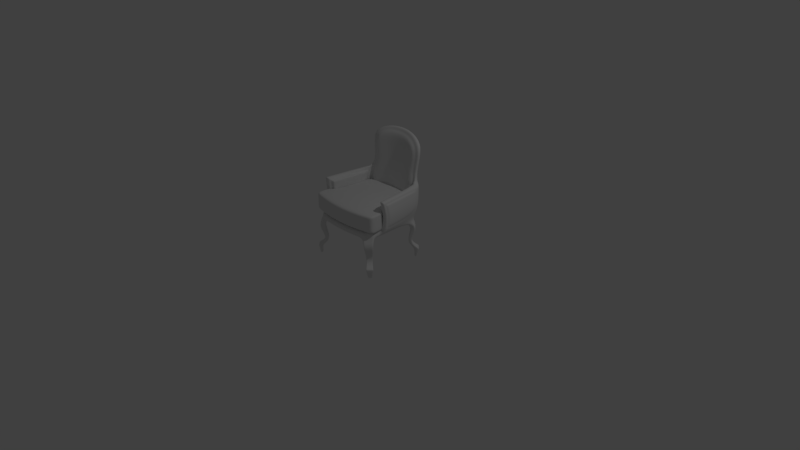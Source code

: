# Source: poltrona01.blend  (saved by Blender 2.79.0; exported with 4.5.12 LTS)
import bpy
from mathutils import Matrix  # noqa: F401  (used for matrix-valued properties, if any)

bpy.ops.wm.read_factory_settings(use_empty=True)
scene = bpy.context.scene
scene.name = 'Scene'

# ---- collections
col_collection_1 = bpy.data.collections.new('Collection 1'); scene.collection.children.link(col_collection_1)

# ---- materials (node trees are filled in below, after node groups)
mat_material = bpy.data.materials.new('Material')
mat_material.alpha_threshold = 0.0
mat_material.use_transparent_shadow = False
mat_material.roughness = 0.5
mat_material.line_color = (0.0, 0.0, 0.0, 1.0)

# ---- material node trees

# ---- world
world_world = bpy.data.worlds.new('World'); scene.world = world_world
world_world.color = (0.05088, 0.05088, 0.05088)
world_world.use_sun_shadow = False
world_world.sun_shadow_jitter_overblur = 0.0
world_world.cycles.sampling_method = 'MANUAL'

# ---- cameras
cam_camera = bpy.data.cameras.new('Camera')
cam_camera.clip_end = 100.0
cam_camera.lens = 35.0
cam_camera.sensor_width = 32.0
cam_camera.sensor_height = 18.0
cam_camera.ortho_scale = 7.314
cam_camera.dof.focus_distance = 0.0
cam_camera.dof.aperture_fstop = 128.0

# ---- lights
light_lamp = bpy.data.lights.new('Lamp', 'POINT')
light_lamp.transmission_factor = 0.0
light_lamp.cutoff_distance = 30.0
light_lamp.energy = 100.0
light_lamp.shadow_buffer_clip_start = 1.001
light_lamp.shadow_soft_size = 0.1
light_lamp.shadow_maximum_resolution = 0.006
light_lamp.use_absolute_resolution = True

# ---- meshes
me_cube_001 = bpy.data.meshes.new('Cube.001')
me_cube_001.from_pydata([(0.219, -0.224, 0.5981), (0.2099, -0.01967, 0.8504), (0.2434, -0.4605, 0.8309), (0.1727, 0.4028, 0.5981), (0.4723, -0.4139, 0.5981), (0.4723, -0.4139, 0.8305), (0.3997, 0.3826, 0.5981), (0.3997, 0.3826, 0.8305), (0.0, 0.4231, 0.5981), (0.0, 0.4231, 0.8305), (0.0, -0.4782, 0.5981), (0.0, -0.4782, 0.8305), (0.2434, -0.4605, 0.5981), (0.1727, 0.4028, 0.8305), (0.438, -0.2023, 0.5981), (0.438, -0.2023, 0.8308), (0.0, 0.03235, 0.8549), (0.0, -0.2456, 0.5981), (0.4915, -0.194, 0.8305), (0.5205, -0.3893, 0.8305), (0.5205, -0.3893, 0.5981), (0.4915, -0.194, 0.5981), (0.4019, 0.3353, 0.5981), (0.1771, 0.3522, 0.8305), (0.1771, 0.3522, 0.5981), (0.4019, 0.3353, 0.8305), (0.0, 0.369, 0.8305), (0.0, 0.369, 0.5981), (0.2238, -0.2703, 0.5981), (0.2245, -0.244, 0.8501), (0.4447, -0.2438, 0.8307), (0.0, -0.2355, 0.8549), (0.0, -0.2912, 0.5981), (0.4447, -0.2438, 0.5981), (0.4972, -0.2323, 0.8305), (0.4972, -0.2323, 0.5981), (0.1727, 0.4028, 0.7996), (0.2434, -0.4605, 0.8), (0.3997, 0.3826, 0.7996), (0.4723, -0.4139, 0.7996), (0.0, -0.4782, 0.7996), (0.0, 0.4231, 0.7996), (0.438, -0.2023, 0.7999), (0.5205, -0.3893, 0.7996), (0.4915, -0.194, 0.7996), (0.4019, 0.3353, 0.7996), (0.4972, -0.2323, 0.7996), (0.1727, 0.4028, 0.6375), (0.2434, -0.4605, 0.6375), (0.3997, 0.3826, 0.6375), (0.4723, -0.4139, 0.6375), (0.0, -0.4782, 0.6375), (0.0, 0.4231, 0.6375), (0.438, -0.2023, 0.6375), (0.5205, -0.3893, 0.6375), (0.4915, -0.194, 0.6375), (0.4019, 0.3353, 0.6375), (0.4972, -0.2323, 0.6375), (0.4644, 0.394, 0.0004547), (0.0, -0.2553, 0.5948), (0.4718, -0.1797, 0.6324), (0.4064, -0.2287, 0.5012), (0.0, 0.4311, 0.5012), (0.0, -0.463, 0.5012), (0.0, 0.4311, 0.5948), (0.0, -0.4895, 0.5948), (0.325, 0.3623, 0.5012), (0.3786, 0.3087, 0.5012), (0.4064, -0.3087, 0.5012), (0.3528, -0.3623, 0.5012), (0.4099, 0.3372, 0.6319), (0.3562, 0.4041, 0.6263), (0.3813, -0.4311, 0.5948), (0.4752, -0.3372, 0.5948), (0.0, -0.4208, 0.5012), (0.0, -0.2287, 0.5012), (0.4474, 0.3372, 0.5012), (0.0, 0.3623, 0.5012), (0.3535, 0.4311, 0.5012), (0.3813, -0.4311, 0.5012), (0.4752, -0.3372, 0.5012), (0.4752, -0.2287, 0.5012), (0.4306, 0.4277, 0.0004547), (0.4584, -0.4197, 0.0004547), (0.4922, -0.3859, 0.0004547), (0.4397, 0.3838, 0.0004547), (0.4204, 0.403, 0.0004547), (0.4482, -0.395, 0.0004547), (0.4675, -0.3757, 0.0004547), (0.5427, -0.1797, 0.6324), (0.0, 0.5022, 0.5948), (0.475, 0.3462, 0.6336), (0.3561, 0.4403, 0.984), (0.41, 0.4863, 0.9792), (0.41, 0.4457, 0.5948), (0.4105, 0.3607, 0.945), (0.4712, -0.2038, 0.9429), (0.0, 0.5563, 0.9786), (0.4756, 0.3653, 0.9446), (0.5422, -0.2038, 0.9427), (0.409, 0.5418, 1.476), (0.3562, 0.4748, 1.439), (0.0, 0.573, 1.583), (0.0, 0.6437, 1.576), (0.4004, 0.3842, 0.5948), (0.0, 0.4316, 0.6264), (0.4004, 0.4187, 0.9829), (0.4115, 0.4709, 1.473), (0.0, 0.5638, 1.531), (0.3685, 0.4449, 1.116), (0.4752, -0.2138, 0.5954), (0.4621, 0.3937, 0.5948), (0.5464, -0.2138, 0.5954), (0.4752, -0.2436, 0.9798), (0.4621, 0.4217, 0.9798), (0.5464, -0.2436, 0.9798), (0.0, 0.5777, 1.124), (0.3754, 0.5133, 1.111), (0.3234, 0.461, 1.106), (0.2376, -0.2213, 0.5951), (0.2002, 0.4163, 0.5948), (0.1768, 0.4398, 0.5012), (0.1877, 0.5542, 1.118), (0.1625, 0.371, 0.5012), (0.205, 0.4826, 0.5948), (0.205, 0.53, 0.9789), (0.2235, 0.5398, 1.565), (0.2229, 0.6105, 1.558), (0.1781, 0.4265, 0.6263), (0.1997, 0.5348, 1.517), (0.4087, 0.5292, 1.302), (0.4071, 0.4594, 1.298), (0.0, 0.6147, 1.378), (0.3563, 0.4692, 1.276), (0.2074, 0.5961, 1.365), (0.4955, -0.2094, 0.7876), (0.4824, 0.4077, 0.7873), (0.4303, 0.466, 0.787), (0.4207, 0.4014, 0.7889), (0.0, 0.5293, 0.7867), (0.5667, -0.2094, 0.7876), (0.3764, 0.4222, 0.8052), (0.4918, -0.1724, 0.7876), (0.4305, 0.3489, 0.7885), (0.4956, 0.3557, 0.7891), (0.5627, -0.1724, 0.7876), (0.205, 0.5063, 0.7869), (0.4033, -0.4049, 0.4021), (0.3564, -0.3251, 0.2007), (0.3707, -0.3597, 0.2036), (0.4313, -0.4726, 0.4021), (0.5238, -0.3801, 0.4021), (0.418, -0.3124, 0.2036), (0.3834, -0.2981, 0.2007), (0.4561, -0.3521, 0.4021), (0.4477, -0.3954, 0.004458), (0.4933, -0.386, 0.004458), (0.4583, -0.421, 0.004458), (0.4677, -0.3754, 0.004458), (0.4348, -0.4088, 0.08735), (0.4252, -0.3998, 0.1234), (0.4522, -0.4568, 0.125), (0.4546, -0.4585, 0.1193), (0.5241, -0.389, 0.1193), (0.522, -0.387, 0.125), (0.465, -0.36, 0.1234), (0.4744, -0.3692, 0.08735), (0.4988, 0.3785, 0.3888), (0.388, 0.3269, 0.2077), (0.5089, 0.3969, 0.1256), (0.4285, 0.4774, 0.1256), (0.3533, 0.3615, 0.2077), (0.3999, 0.4774, 0.3888), (0.3699, 0.405, 0.3888), (0.3428, 0.3362, 0.2077), (0.3931, 0.4074, 0.1358), (0.439, 0.3615, 0.1358), (0.3626, 0.3164, 0.2077), (0.4263, 0.3485, 0.3888), (0.4665, 0.3941, 0.006387), (0.4196, 0.4037, 0.006387), (0.4305, 0.4301, 0.006387), (0.4401, 0.3832, 0.006387), (0.4286, 0.4746, 0.1186), (0.4511, 0.3748, 0.08664), (0.5064, 0.3968, 0.1186), (0.4067, 0.4193, 0.08664), (0.1448, 0.4457, 1.115), (0.0, 0.457, 1.121), (0.1603, 0.4264, 0.9941), (0.3292, 0.3982, 0.9932), (0.2982, 0.4179, 1.109), (0.0, 0.414, 0.8245), (0.0, 0.39, 0.654), (0.0, 0.4898, 1.34), (0.0, 0.4381, 0.995), (0.1604, 0.3852, 0.6539), (0.3293, 0.3639, 0.6539), (0.3485, 0.3811, 0.8235), (0.1808, 0.4879, 1.499), (0.3293, 0.431, 1.425), (0.3294, 0.4257, 1.27), (0.0, 0.5154, 1.512), (0.1603, 0.4058, 0.824), (0.165, 0.4792, 1.33), (0.3716, 0.3197, 0.6398), (0.4303, -0.1712, 0.6403), (0.3721, 0.3421, 0.9371), (0.4297, -0.1941, 0.9351), (0.4493, -0.1643, 0.7877), (0.3911, 0.3309, 0.7884), (0.4934, 0.3285, 0.6452), (0.556, -0.1579, 0.6441), (0.4939, 0.3462, 0.9329), (0.5555, -0.1802, 0.9312), (0.5124, 0.3374, 0.7891), (0.5745, -0.1512, 0.7876), (0.4777, -0.2394, 0.9559), (0.4125, 0.4838, 0.9553), (0.0, 0.553, 0.9548), (0.5489, -0.2394, 0.9559), (0.4737, -0.1999, 0.9236), (0.5447, -0.1999, 0.9234), (0.205, 0.5271, 0.955), (0.4646, 0.42, 0.9558), (0.403, 0.4165, 0.9588), (0.3586, 0.438, 0.9618), (0.413, 0.3593, 0.9255), (0.4781, 0.3641, 0.9252), (0.1603, 0.4238, 0.973), (0.0, 0.4351, 0.9738), (0.3316, 0.3961, 0.9721), (0.4322, -0.1904, 0.9168), (0.3745, 0.3407, 0.9186), (0.5578, -0.1766, 0.9133), (0.4962, 0.3451, 0.915), (0.0, -0.2248, 0.5948), (0.4739, -0.2026, 0.5012), (0.4052, -0.2039, 0.5012), (0.5425, -0.1858, 0.5954), (0.5425, -0.2128, 0.9798), (0.4717, -0.1862, 0.5954), (0.4689, -0.1558, 0.6324), (0.5396, -0.1554, 0.6325), (0.4684, -0.1777, 0.943), (0.5391, -0.1775, 0.9428), (0.4717, -0.213, 0.9799), (0.2359, -0.1918, 0.5951), (0.4276, -0.1485, 0.6402), (0.4271, -0.1693, 0.9352), (0.4466, -0.1414, 0.7877), (0.5531, -0.1355, 0.6442), (0.5526, -0.1559, 0.9312), (0.5716, -0.1286, 0.7877), (0.555, -0.1525, 0.9134), (0.4295, -0.1658, 0.9169), (0.2479, -0.4613, 0.5948), (0.2362, -0.2287, 0.5012), (0.2431, -0.4523, 0.5012), (0.2396, -0.3918, 0.5012), (0.3929, -0.4195, 0.5012), (0.3929, -0.4195, 0.5948), (0.4626, -0.4155, 0.0004547), (0.3595, -0.3557, 0.5012), (0.4506, -0.3926, 0.0004547), (0.4427, -0.4612, 0.4021), (0.3765, -0.3539, 0.2036), (0.4098, -0.3984, 0.4021), (0.3597, -0.3218, 0.2007), (0.4626, -0.4167, 0.004458), (0.4502, -0.3929, 0.004458), (0.4632, -0.4499, 0.1193), (0.4608, -0.4482, 0.125), (0.4397, -0.4039, 0.08735), (0.4301, -0.3949, 0.1234), (0.4658, -0.3466, 0.5012), (0.4888, -0.3893, 0.0004547), (0.4011, -0.3141, 0.5012), (0.4655, -0.3776, 0.0004547), (0.5145, -0.3894, 0.4021), (0.4133, -0.3171, 0.2036), (0.4898, -0.3895, 0.004458), (0.5171, -0.396, 0.1193), (0.461, -0.364, 0.1234), (0.4658, -0.3466, 0.5948), (0.4508, -0.3574, 0.4021), (0.3807, -0.3008, 0.2007), (0.4657, -0.3774, 0.004458), (0.515, -0.3939, 0.125), (0.4705, -0.3731, 0.08735), (0.434, 0.3506, 0.5012), (0.4369, 0.3865, 0.0004547), (0.371, 0.3164, 0.5012), (0.4596, 0.3988, 0.0004547), (0.4183, 0.3565, 0.3888), (0.3598, 0.3192, 0.2077), (0.4325, 0.368, 0.1358), (0.4847, 0.3926, 0.3888), (0.3831, 0.3318, 0.2077), (0.4975, 0.4084, 0.1256), (0.4372, 0.3861, 0.006387), (0.4614, 0.3992, 0.006387), (0.4954, 0.4078, 0.1186), (0.4448, 0.3811, 0.08664), (0.3651, 0.4195, 0.5012), (0.4228, 0.4006, 0.0004547), (0.3317, 0.3557, 0.5012), (0.4348, 0.4235, 0.0004547), (0.4121, 0.4652, 0.3888), (0.3576, 0.3573, 0.2077), (0.4385, 0.4674, 0.1256), (0.435, 0.4256, 0.006387), (0.4383, 0.465, 0.1186), (0.3769, 0.398, 0.3888), (0.3453, 0.3337, 0.2077), (0.3987, 0.4017, 0.1358), (0.4222, 0.4012, 0.006387), (0.4122, 0.4137, 0.08664)], [], [(36, 13, 7, 38), (30, 5, 19, 34), (28, 33, 4, 12), (41, 9, 13, 36), (29, 31, 11, 2), (32, 28, 12, 10), (37, 2, 11, 40), (30, 29, 2, 5), (39, 5, 2, 37), (23, 26, 16, 1), (25, 23, 1, 15), (24, 22, 14, 0), (45, 25, 15, 42), (27, 24, 0, 17), (46, 34, 19, 43), (42, 15, 18, 44), (33, 14, 21, 35), (50, 4, 20, 54), (8, 3, 24, 27), (38, 7, 25, 45), (3, 6, 22, 24), (7, 13, 23, 25), (13, 9, 26, 23), (4, 33, 35, 20), (44, 18, 34, 46), (15, 1, 29, 30), (17, 0, 28, 32), (1, 16, 31, 29), (0, 14, 33, 28), (15, 30, 34, 18), (55, 44, 46, 57), (49, 38, 45, 56), (5, 39, 43, 19), (53, 42, 44, 55), (57, 46, 43, 54), (56, 45, 42, 53), (50, 39, 37, 48), (48, 37, 40, 51), (52, 41, 36, 47), (47, 36, 38, 49), (3, 47, 49, 6), (8, 52, 47, 3), (12, 48, 51, 10), (4, 50, 48, 12), (22, 56, 53, 14), (35, 57, 54, 20), (14, 53, 55, 21), (6, 49, 56, 22), (21, 55, 57, 35), (39, 50, 54, 43), (79, 72, 256, 258), (66, 306, 292, 67, 238, 61, 257, 75, 77, 123), (110, 119, 256, 72, 261, 284, 73), (61, 68, 277, 263, 69, 259, 257), (110, 81, 112), (247, 236, 59, 119), (81, 110, 73, 80), (125, 97, 116, 122), (260, 261, 72, 79), (278, 88, 84, 276), (305, 86, 82, 307), (157, 155, 87, 83), (301, 179, 58, 293), (123, 77, 62, 121), (238, 67, 76, 237), (68, 61, 81, 80), (74, 259, 258, 63), (316, 180, 86, 305), (179, 182, 85, 58), (158, 156, 84, 88), (287, 158, 88, 278), (180, 181, 82, 86), (269, 157, 83, 262), (246, 113, 115, 240), (106, 114, 93), (106, 93, 117, 109), (133, 118, 109, 131), (237, 76, 111, 239), (221, 96, 208, 232), (121, 62, 90, 124), (129, 108, 202, 199), (223, 219, 97, 125), (101, 129, 199, 200), (217, 220, 115, 113), (228, 98, 213, 235), (126, 107, 100, 127), (134, 132, 103, 127), (131, 130, 100, 107), (78, 94, 111, 76, 290, 304), (128, 105, 64, 120), (141, 71, 104, 138), (129, 101, 107, 126), (118, 92, 106, 109), (242, 70, 104, 241), (243, 89, 112, 239), (244, 96, 113, 246), (245, 98, 114, 240), (142, 60, 110, 135), (227, 95, 106, 225), (144, 91, 111, 136), (222, 99, 115, 220), (108, 129, 126, 102), (71, 128, 120, 104), (130, 134, 127, 100), (102, 126, 127, 103), (105, 128, 196, 193), (218, 223, 125, 93), (71, 141, 198, 197), (78, 121, 124, 94), (66, 123, 121, 78), (128, 71, 197, 196), (93, 125, 122, 117), (241, 247, 119, 110), (226, 92, 190, 231), (117, 122, 134, 130), (109, 117, 130, 131), (122, 116, 132, 134), (101, 133, 131, 107), (92, 118, 191, 190), (94, 124, 146, 137), (118, 133, 201, 191), (89, 145, 140, 112), (228, 144, 136, 224), (70, 143, 138, 104), (221, 142, 135, 217), (226, 141, 138, 225), (218, 224, 136, 137), (243, 91, 211, 251), (110, 112, 140, 135), (133, 101, 200, 201), (124, 90, 139, 146), (60, 142, 209, 206), (260, 79, 150, 265), (265, 150, 149, 266), (153, 152, 164, 165), (277, 68, 154, 285), (285, 154, 153, 286), (289, 166, 158, 287), (68, 80, 151, 154), (154, 151, 152, 153), (166, 163, 156, 158), (79, 69, 147, 150), (150, 147, 148, 149), (162, 159, 155, 157), (266, 149, 161, 272), (271, 162, 157, 269), (286, 153, 165, 283), (282, 163, 164, 288), (273, 159, 160, 274), (163, 166, 165, 164), (159, 162, 161, 160), (149, 148, 160, 161), (66, 78, 172, 173), (173, 172, 171, 174), (174, 171, 170, 175), (76, 67, 178, 167), (167, 178, 177, 168), (168, 177, 176, 169), (306, 66, 173, 313), (313, 173, 174, 314), (314, 174, 175, 315), (290, 76, 167, 297), (297, 167, 168, 298), (298, 168, 169, 299), (186, 183, 181, 180), (185, 184, 182, 179), (317, 186, 180, 316), (302, 185, 179, 301), (299, 169, 185, 302), (315, 175, 186, 317), (169, 176, 184, 185), (175, 170, 183, 186), (204, 201, 200, 199), (189, 190, 191, 187), (229, 231, 190, 189), (230, 229, 189, 195), (195, 189, 187, 188), (194, 204, 199, 202), (188, 187, 204, 194), (187, 191, 201, 204), (193, 196, 203, 192), (196, 197, 198, 203), (255, 232, 208, 249), (248, 206, 209, 250), (244, 95, 207, 249), (242, 60, 206, 248), (227, 143, 210, 233), (143, 70, 205, 210), (254, 235, 213, 252), (251, 211, 215, 253), (91, 144, 215, 211), (145, 89, 212, 216), (222, 145, 216, 234), (245, 99, 214, 252), (99, 222, 234, 214), (253, 215, 235, 254), (95, 227, 233, 207), (250, 209, 232, 255), (192, 203, 229, 230), (203, 198, 231, 229), (93, 114, 224, 218), (92, 226, 225, 106), (96, 221, 217, 113), (98, 228, 224, 114), (141, 226, 231, 198), (137, 146, 223, 218), (145, 222, 220, 140), (143, 227, 225, 138), (144, 228, 235, 215), (135, 140, 220, 217), (146, 139, 219, 223), (142, 221, 232, 209), (210, 250, 255, 233), (216, 253, 254, 234), (98, 245, 252, 213), (212, 251, 253, 216), (234, 254, 252, 214), (70, 242, 248, 205), (96, 244, 249, 208), (205, 248, 250, 210), (233, 255, 249, 207), (89, 243, 251, 212), (104, 120, 247, 241), (99, 245, 240, 115), (95, 244, 246, 106), (91, 243, 239, 111), (60, 242, 241, 110), (81, 237, 239, 112), (106, 246, 240, 114), (61, 238, 237, 81), (120, 64, 236, 247), (257, 259, 74, 75), (258, 256, 65, 63), (256, 119, 59, 65), (258, 259, 69, 79), (289, 273, 274, 283), (162, 271, 272, 161), (148, 268, 274, 160), (282, 271, 269, 281), (280, 266, 272, 288), (159, 273, 270, 155), (147, 267, 268, 148), (69, 263, 267, 147), (279, 265, 266, 280), (275, 260, 265, 279), (281, 269, 262, 276), (155, 270, 264, 87), (87, 264, 262, 83), (275, 284, 261, 260), (80, 73, 284, 275), (156, 281, 276, 84), (80, 275, 279, 151), (151, 279, 280, 152), (152, 280, 288, 164), (163, 282, 281, 156), (166, 289, 283, 165), (271, 282, 288, 272), (268, 286, 283, 274), (273, 289, 287, 270), (267, 285, 286, 268), (263, 277, 285, 267), (270, 287, 278, 264), (264, 278, 276, 262), (176, 296, 303, 184), (310, 299, 302, 312), (312, 302, 301, 311), (184, 303, 300, 182), (309, 298, 299, 310), (308, 297, 298, 309), (304, 290, 297, 308), (177, 295, 296, 176), (178, 294, 295, 177), (67, 292, 294, 178), (182, 300, 291, 85), (311, 301, 293, 307), (85, 291, 293, 58), (181, 311, 307, 82), (78, 304, 308, 172), (172, 308, 309, 171), (171, 309, 310, 170), (183, 312, 311, 181), (170, 310, 312, 183), (296, 315, 317, 303), (303, 317, 316, 300), (295, 314, 315, 296), (294, 313, 314, 295), (292, 306, 313, 294), (300, 316, 305, 291), (291, 305, 307, 293), (136, 111, 94, 137)])
me_cube_001.polygons.foreach_set('use_smooth', [True] * 290)
me_cube_001.materials.append(mat_material)
me_cube_001.use_remesh_preserve_volume = False
me_cube_001.use_remesh_preserve_attributes = False
me_cube_001.use_mirror_x = True
me_cube_001.update()

# ---- objects
ob_cube_001 = bpy.data.objects.new('Cube.001', me_cube_001)
ob_lamp = bpy.data.objects.new('Lamp', light_lamp)
ob_camera = bpy.data.objects.new('Camera', cam_camera)

# ---- transforms, parenting, visibility, modifiers, constraints
ob_cube_001.location = (0.0, 0.0, 0.0)
ob_cube_001.lineart.crease_threshold = 0.0
ob_cube_001.use_mesh_mirror_x = True
_m = ob_cube_001.modifiers.new('Mirror', 'MIRROR')
_m.use_clip = True
_m = ob_cube_001.modifiers.new('Subsurf', 'SUBSURF')
_m.uv_smooth = 'PRESERVE_CORNERS'
_m.quality = 2
_m.levels = 2
_m.show_only_control_edges = False
ob_lamp.location = (4.076, 1.005, 5.904)
ob_lamp.rotation_euler = (0.6503, 0.05522, 1.866)
ob_lamp.lock_rotations_4d = False
ob_lamp.empty_display_type = 'ARROWS'
ob_lamp.color = (0.0, 0.0, 0.0, 0.0)
ob_lamp.lineart.crease_threshold = 0.0
ob_camera.location = (7.481, -6.508, 5.344)
ob_camera.rotation_euler = (1.109, 0.0, 0.8149)
ob_camera.lock_rotations_4d = False
ob_camera.empty_display_type = 'ARROWS'
ob_camera.color = (0.0, 0.0, 0.0, 0.0)
ob_camera.display_type = 'WIRE'
ob_camera.lineart.crease_threshold = 0.0

# ---- collection membership
col_collection_1.objects.link(ob_cube_001)
col_collection_1.objects.link(ob_lamp)
col_collection_1.objects.link(ob_camera)

# ---- scene / render settings (as saved in the file)
scene.camera = ob_camera
scene.frame_start = 1; scene.frame_end = 250; scene.frame_set(1)
scene.render.engine = 'BLENDER_EEVEE_NEXT'
scene.render.resolution_percentage = 50
scene.render.dither_intensity = 0.0
scene.cycles.use_denoising = False
scene.cycles.samples = 128
scene.cycles.sampling_pattern = 'TABULATED_SOBOL'
scene.cycles.use_adaptive_sampling = False
scene.cycles.use_light_tree = False
scene.cycles.blur_glossy = 0.0
scene.cycles.sample_clamp_indirect = 0.0
scene.view_settings.view_transform = 'Standard'
bpy.context.view_layer.update()
